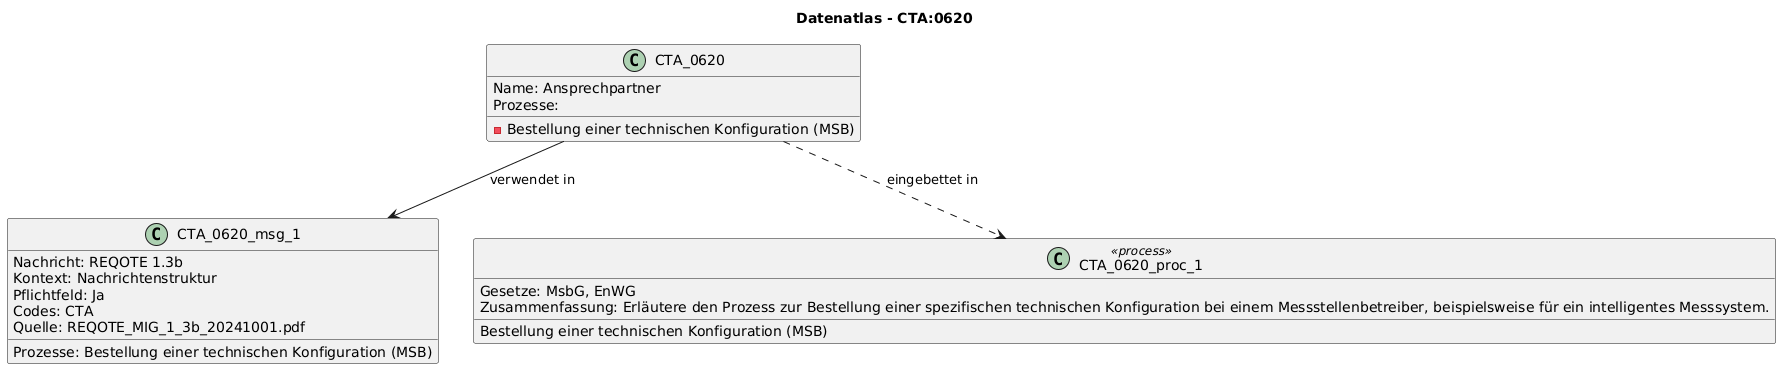

The diagram above was rendered by PlantUML. Its source (embedded in the PNG):
@startuml
title Datenatlas - CTA:0620
class CTA_0620 {
  Name: Ansprechpartner
  Prozesse:
    - Bestellung einer technischen Konfiguration (MSB)
}
class CTA_0620_msg_1 {
  Nachricht: REQOTE 1.3b
  Kontext: Nachrichtenstruktur
  Pflichtfeld: Ja
  Codes: CTA
  Prozesse: Bestellung einer technischen Konfiguration (MSB)
  Quelle: REQOTE_MIG_1_3b_20241001.pdf
}
CTA_0620 --> CTA_0620_msg_1 : verwendet in
class CTA_0620_proc_1 <<process>> {
  Bestellung einer technischen Konfiguration (MSB)
  Gesetze: MsbG, EnWG
  Zusammenfassung: Erläutere den Prozess zur Bestellung einer spezifischen technischen Konfiguration bei einem Messstellenbetreiber, beispielsweise für ein intelligentes Messsystem.
}
CTA_0620 ..> CTA_0620_proc_1 : eingebettet in
@enduml